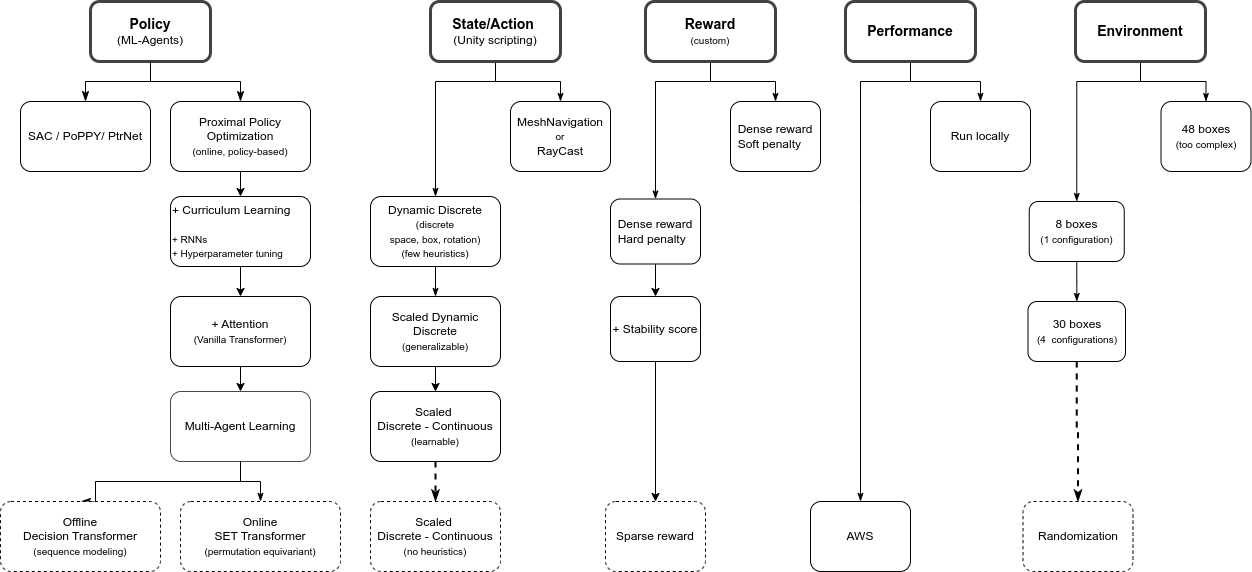

The diagram above was exported from draw.io. Its source (the exported page's mxGraphModel, read from the mxfile embedded in the PNG):
<mxGraphModel dx="1434" dy="773" grid="1" gridSize="10" guides="1" tooltips="1" connect="1" arrows="1" fold="1" page="1" pageScale="1" pageWidth="827" pageHeight="1169" math="0" shadow="0">
  <root>
    <mxCell id="WIyWlLk6GJQsqaUBKTNV-0" />
    <mxCell id="WIyWlLk6GJQsqaUBKTNV-1" parent="WIyWlLk6GJQsqaUBKTNV-0" />
    <mxCell id="WIyWlLk6GJQsqaUBKTNV-2" value="" style="rounded=0;html=1;jettySize=auto;orthogonalLoop=1;fontSize=11;endArrow=classicThin;endFill=1;endSize=8;strokeWidth=1;shadow=0;labelBackgroundColor=none;edgeStyle=orthogonalEdgeStyle;entryX=0.5;entryY=0;entryDx=0;entryDy=0;" parent="WIyWlLk6GJQsqaUBKTNV-1" source="WIyWlLk6GJQsqaUBKTNV-3" target="5O7EH4ffLa3I5WFO9OhW-4" edge="1">
      <mxGeometry relative="1" as="geometry">
        <mxPoint x="120" y="170" as="targetPoint" />
        <Array as="points">
          <mxPoint x="170" y="140" />
          <mxPoint x="105" y="140" />
        </Array>
      </mxGeometry>
    </mxCell>
    <mxCell id="WIyWlLk6GJQsqaUBKTNV-3" value="&lt;b&gt;&lt;font style=&quot;font-size: 14px;&quot;&gt;Policy&lt;/font&gt;&lt;/b&gt;&lt;br&gt;(ML-Agents)" style="rounded=1;whiteSpace=wrap;html=1;fontSize=12;glass=0;strokeWidth=3;shadow=0;strokeColor=#424242;" parent="WIyWlLk6GJQsqaUBKTNV-1" vertex="1">
      <mxGeometry x="110" y="60" width="120" height="60" as="geometry" />
    </mxCell>
    <mxCell id="5O7EH4ffLa3I5WFO9OhW-3" value="" style="rounded=0;html=1;jettySize=auto;orthogonalLoop=1;fontSize=11;endArrow=classicThin;endFill=1;endSize=8;strokeWidth=1;shadow=0;labelBackgroundColor=none;edgeStyle=orthogonalEdgeStyle;exitX=0.5;exitY=1;exitDx=0;exitDy=0;entryX=0.5;entryY=0;entryDx=0;entryDy=0;" parent="WIyWlLk6GJQsqaUBKTNV-1" source="WIyWlLk6GJQsqaUBKTNV-3" target="5O7EH4ffLa3I5WFO9OhW-5" edge="1">
      <mxGeometry relative="1" as="geometry">
        <mxPoint x="180" y="130" as="sourcePoint" />
        <mxPoint x="220" y="180" as="targetPoint" />
        <Array as="points">
          <mxPoint x="170" y="140" />
          <mxPoint x="260" y="140" />
        </Array>
      </mxGeometry>
    </mxCell>
    <mxCell id="5O7EH4ffLa3I5WFO9OhW-4" value="SAC / PoPPY/ PtrNet" style="rounded=1;whiteSpace=wrap;html=1;fontSize=12;glass=0;strokeWidth=1;shadow=0;strokeColor=#000000;" parent="WIyWlLk6GJQsqaUBKTNV-1" vertex="1">
      <mxGeometry x="40" y="160" width="130" height="70" as="geometry" />
    </mxCell>
    <mxCell id="5O7EH4ffLa3I5WFO9OhW-15" value="" style="edgeStyle=orthogonalEdgeStyle;rounded=0;orthogonalLoop=1;jettySize=auto;html=1;" parent="WIyWlLk6GJQsqaUBKTNV-1" source="5O7EH4ffLa3I5WFO9OhW-5" target="5O7EH4ffLa3I5WFO9OhW-14" edge="1">
      <mxGeometry relative="1" as="geometry" />
    </mxCell>
    <mxCell id="5O7EH4ffLa3I5WFO9OhW-5" value="Proximal Policy Optimization&lt;br&gt;&lt;font style=&quot;font-size: 10px;&quot;&gt;(online, policy-based)&lt;/font&gt;" style="rounded=1;whiteSpace=wrap;html=1;fontSize=12;glass=0;strokeWidth=1;shadow=0;strokeColor=#000000;" parent="WIyWlLk6GJQsqaUBKTNV-1" vertex="1">
      <mxGeometry x="190" y="160" width="140" height="70" as="geometry" />
    </mxCell>
    <mxCell id="5O7EH4ffLa3I5WFO9OhW-47" value="" style="edgeStyle=orthogonalEdgeStyle;rounded=0;orthogonalLoop=1;jettySize=auto;html=1;fontSize=10;endArrow=classicThin;endFill=1;entryX=0.5;entryY=0;entryDx=0;entryDy=0;" parent="WIyWlLk6GJQsqaUBKTNV-1" source="5O7EH4ffLa3I5WFO9OhW-8" target="5O7EH4ffLa3I5WFO9OhW-10" edge="1">
      <mxGeometry relative="1" as="geometry">
        <Array as="points">
          <mxPoint x="515" y="140" />
          <mxPoint x="455" y="140" />
        </Array>
      </mxGeometry>
    </mxCell>
    <mxCell id="5O7EH4ffLa3I5WFO9OhW-48" value="" style="edgeStyle=orthogonalEdgeStyle;rounded=0;orthogonalLoop=1;jettySize=auto;html=1;fontSize=10;endArrow=classicThin;endFill=1;entryX=0.5;entryY=0;entryDx=0;entryDy=0;" parent="WIyWlLk6GJQsqaUBKTNV-1" source="5O7EH4ffLa3I5WFO9OhW-8" target="5O7EH4ffLa3I5WFO9OhW-49" edge="1">
      <mxGeometry relative="1" as="geometry">
        <Array as="points">
          <mxPoint x="515" y="140" />
          <mxPoint x="580" y="140" />
        </Array>
      </mxGeometry>
    </mxCell>
    <mxCell id="5O7EH4ffLa3I5WFO9OhW-8" value="&lt;font style=&quot;font-size: 14px;&quot;&gt;&lt;b&gt;State/Action&amp;nbsp;&lt;br&gt;&lt;/b&gt;&lt;/font&gt;(Unity scripting)" style="rounded=1;whiteSpace=wrap;html=1;fontSize=12;glass=0;strokeWidth=3;shadow=0;strokeColor=#424242;" parent="WIyWlLk6GJQsqaUBKTNV-1" vertex="1">
      <mxGeometry x="450" y="60" width="130" height="60" as="geometry" />
    </mxCell>
    <mxCell id="5O7EH4ffLa3I5WFO9OhW-53" value="" style="edgeStyle=orthogonalEdgeStyle;rounded=0;orthogonalLoop=1;jettySize=auto;html=1;fontSize=10;endArrow=classicThin;endFill=1;" parent="WIyWlLk6GJQsqaUBKTNV-1" source="5O7EH4ffLa3I5WFO9OhW-10" target="5O7EH4ffLa3I5WFO9OhW-13" edge="1">
      <mxGeometry relative="1" as="geometry" />
    </mxCell>
    <mxCell id="5O7EH4ffLa3I5WFO9OhW-10" value="Dynamic Discrete&lt;br&gt;&lt;font style=&quot;font-size: 10px;&quot;&gt;(discrete space,&amp;nbsp;box,&amp;nbsp;rotation)&lt;br&gt;(few heuristics)&lt;br&gt;&lt;/font&gt;" style="rounded=1;whiteSpace=wrap;html=1;fontSize=12;glass=0;strokeWidth=1;shadow=0;strokeColor=#000000;" parent="WIyWlLk6GJQsqaUBKTNV-1" vertex="1">
      <mxGeometry x="390" y="255" width="130" height="70" as="geometry" />
    </mxCell>
    <mxCell id="5O7EH4ffLa3I5WFO9OhW-21" value="" style="edgeStyle=orthogonalEdgeStyle;rounded=0;orthogonalLoop=1;jettySize=auto;html=1;" parent="WIyWlLk6GJQsqaUBKTNV-1" source="5O7EH4ffLa3I5WFO9OhW-13" target="5O7EH4ffLa3I5WFO9OhW-20" edge="1">
      <mxGeometry relative="1" as="geometry" />
    </mxCell>
    <mxCell id="5O7EH4ffLa3I5WFO9OhW-13" value="Scaled Dynamic Discrete&lt;br&gt;&lt;font style=&quot;font-size: 10px;&quot;&gt;(generalizable)&lt;/font&gt;" style="rounded=1;whiteSpace=wrap;html=1;fontSize=12;glass=0;strokeWidth=1;shadow=0;strokeColor=#000000;" parent="WIyWlLk6GJQsqaUBKTNV-1" vertex="1">
      <mxGeometry x="390" y="355" width="130" height="70" as="geometry" />
    </mxCell>
    <mxCell id="5O7EH4ffLa3I5WFO9OhW-17" value="" style="edgeStyle=orthogonalEdgeStyle;rounded=0;orthogonalLoop=1;jettySize=auto;html=1;" parent="WIyWlLk6GJQsqaUBKTNV-1" source="5O7EH4ffLa3I5WFO9OhW-14" target="5O7EH4ffLa3I5WFO9OhW-16" edge="1">
      <mxGeometry relative="1" as="geometry" />
    </mxCell>
    <mxCell id="5O7EH4ffLa3I5WFO9OhW-14" value="+ Curriculum Learning&lt;br&gt;&lt;br&gt;&lt;font style=&quot;font-size: 10px;&quot;&gt;+ RNNs&lt;br&gt;+ Hyperparameter tuning&lt;/font&gt;" style="rounded=1;whiteSpace=wrap;html=1;strokeColor=#000000;glass=0;strokeWidth=1;shadow=0;align=left;" parent="WIyWlLk6GJQsqaUBKTNV-1" vertex="1">
      <mxGeometry x="190" y="255" width="140" height="70" as="geometry" />
    </mxCell>
    <mxCell id="5O7EH4ffLa3I5WFO9OhW-19" value="" style="edgeStyle=orthogonalEdgeStyle;rounded=0;orthogonalLoop=1;jettySize=auto;html=1;entryX=0.5;entryY=0;entryDx=0;entryDy=0;" parent="WIyWlLk6GJQsqaUBKTNV-1" source="5O7EH4ffLa3I5WFO9OhW-16" target="5O7EH4ffLa3I5WFO9OhW-18" edge="1">
      <mxGeometry relative="1" as="geometry">
        <Array as="points" />
      </mxGeometry>
    </mxCell>
    <mxCell id="5O7EH4ffLa3I5WFO9OhW-16" value="+ Attention&lt;br&gt;&lt;font style=&quot;font-size: 10px;&quot;&gt;(Vanilla Transformer)&lt;/font&gt;" style="rounded=1;whiteSpace=wrap;html=1;strokeColor=#000000;glass=0;strokeWidth=1;shadow=0;" parent="WIyWlLk6GJQsqaUBKTNV-1" vertex="1">
      <mxGeometry x="190" y="355" width="140" height="70" as="geometry" />
    </mxCell>
    <mxCell id="5O7EH4ffLa3I5WFO9OhW-29" value="" style="edgeStyle=orthogonalEdgeStyle;rounded=0;orthogonalLoop=1;jettySize=auto;html=1;endArrow=classicThin;endFill=1;" parent="WIyWlLk6GJQsqaUBKTNV-1" source="5O7EH4ffLa3I5WFO9OhW-18" target="5O7EH4ffLa3I5WFO9OhW-28" edge="1">
      <mxGeometry relative="1" as="geometry" />
    </mxCell>
    <mxCell id="5O7EH4ffLa3I5WFO9OhW-18" value="Multi-Agent Learning" style="rounded=1;whiteSpace=wrap;html=1;strokeColor=#4A4A4A;glass=0;strokeWidth=1;shadow=0;" parent="WIyWlLk6GJQsqaUBKTNV-1" vertex="1">
      <mxGeometry x="190" y="450" width="140" height="70" as="geometry" />
    </mxCell>
    <mxCell id="5O7EH4ffLa3I5WFO9OhW-81" value="" style="edgeStyle=orthogonalEdgeStyle;rounded=0;orthogonalLoop=1;jettySize=auto;html=1;dashed=1;strokeWidth=2;fontSize=10;endArrow=classicThin;endFill=1;" parent="WIyWlLk6GJQsqaUBKTNV-1" source="5O7EH4ffLa3I5WFO9OhW-20" target="5O7EH4ffLa3I5WFO9OhW-80" edge="1">
      <mxGeometry relative="1" as="geometry" />
    </mxCell>
    <mxCell id="5O7EH4ffLa3I5WFO9OhW-20" value="Scaled&amp;nbsp;&lt;br&gt;Discrete - Continuous&lt;br&gt;&lt;font style=&quot;font-size: 10px;&quot;&gt;(learnable)&lt;/font&gt;" style="rounded=1;whiteSpace=wrap;html=1;glass=0;strokeWidth=1;shadow=0;strokeColor=#000000;" parent="WIyWlLk6GJQsqaUBKTNV-1" vertex="1">
      <mxGeometry x="390" y="450" width="130" height="70" as="geometry" />
    </mxCell>
    <mxCell id="5O7EH4ffLa3I5WFO9OhW-26" value="&lt;div style=&quot;text-align: justify;&quot;&gt;Sparse reward&lt;/div&gt;" style="rounded=1;whiteSpace=wrap;html=1;glass=0;strokeWidth=1;shadow=0;dashed=1;strokeColor=#000000;" parent="WIyWlLk6GJQsqaUBKTNV-1" vertex="1">
      <mxGeometry x="625" y="560" width="100" height="70" as="geometry" />
    </mxCell>
    <mxCell id="5O7EH4ffLa3I5WFO9OhW-28" value="Online &lt;br&gt;SET Transformer&lt;br&gt;&lt;font style=&quot;font-size: 10px;&quot;&gt;(permutation equivariant)&lt;br&gt;&lt;/font&gt;" style="rounded=1;whiteSpace=wrap;html=1;strokeColor=#000000;glass=0;strokeWidth=1;shadow=0;dashed=1;" parent="WIyWlLk6GJQsqaUBKTNV-1" vertex="1">
      <mxGeometry x="200" y="560" width="160" height="70" as="geometry" />
    </mxCell>
    <mxCell id="5O7EH4ffLa3I5WFO9OhW-34" value="AWS" style="rounded=1;whiteSpace=wrap;html=1;glass=0;strokeWidth=1;shadow=0;strokeColor=#000000;" parent="WIyWlLk6GJQsqaUBKTNV-1" vertex="1">
      <mxGeometry x="830" y="560" width="100" height="70" as="geometry" />
    </mxCell>
    <mxCell id="5O7EH4ffLa3I5WFO9OhW-49" value="MeshNavigation&lt;br&gt;&lt;font style=&quot;font-size: 10px;&quot;&gt;or&lt;/font&gt;&lt;br&gt;RayCast" style="rounded=1;whiteSpace=wrap;html=1;fontSize=12;glass=0;strokeWidth=1;shadow=0;" parent="WIyWlLk6GJQsqaUBKTNV-1" vertex="1">
      <mxGeometry x="530" y="160" width="100" height="70" as="geometry" />
    </mxCell>
    <mxCell id="5O7EH4ffLa3I5WFO9OhW-54" value="" style="edgeStyle=orthogonalEdgeStyle;rounded=0;orthogonalLoop=1;jettySize=auto;html=1;fontSize=10;endArrow=classicThin;endFill=1;entryX=0.5;entryY=0;entryDx=0;entryDy=0;" parent="WIyWlLk6GJQsqaUBKTNV-1" source="5O7EH4ffLa3I5WFO9OhW-56" target="5O7EH4ffLa3I5WFO9OhW-58" edge="1">
      <mxGeometry relative="1" as="geometry">
        <mxPoint x="650" y="260" as="targetPoint" />
        <Array as="points">
          <mxPoint x="730" y="140" />
          <mxPoint x="675" y="140" />
        </Array>
      </mxGeometry>
    </mxCell>
    <mxCell id="5O7EH4ffLa3I5WFO9OhW-55" value="" style="edgeStyle=orthogonalEdgeStyle;rounded=0;orthogonalLoop=1;jettySize=auto;html=1;fontSize=10;endArrow=classicThin;endFill=1;entryX=0.5;entryY=0;entryDx=0;entryDy=0;" parent="WIyWlLk6GJQsqaUBKTNV-1" source="5O7EH4ffLa3I5WFO9OhW-56" target="5O7EH4ffLa3I5WFO9OhW-57" edge="1">
      <mxGeometry relative="1" as="geometry">
        <Array as="points">
          <mxPoint x="730" y="140" />
          <mxPoint x="795" y="140" />
        </Array>
      </mxGeometry>
    </mxCell>
    <mxCell id="5O7EH4ffLa3I5WFO9OhW-56" value="&lt;b style=&quot;font-size: 14px;&quot;&gt;Reward&lt;/b&gt;&lt;br&gt;&lt;font style=&quot;font-size: 10px;&quot;&gt;(custom)&lt;/font&gt;" style="rounded=1;whiteSpace=wrap;html=1;fontSize=12;glass=0;strokeWidth=3;shadow=0;strokeColor=#424242;" parent="WIyWlLk6GJQsqaUBKTNV-1" vertex="1">
      <mxGeometry x="665" y="60" width="130" height="60" as="geometry" />
    </mxCell>
    <mxCell id="5O7EH4ffLa3I5WFO9OhW-57" value="&lt;div style=&quot;text-align: justify;&quot;&gt;&lt;span style=&quot;background-color: initial;&quot;&gt;Dense reward&lt;/span&gt;&lt;/div&gt;&lt;div style=&quot;text-align: justify;&quot;&gt;&lt;span style=&quot;background-color: initial;&quot;&gt;Soft penalty&lt;/span&gt;&lt;/div&gt;" style="rounded=1;whiteSpace=wrap;html=1;fontSize=12;glass=0;strokeWidth=1;shadow=0;strokeColor=#000000;" parent="WIyWlLk6GJQsqaUBKTNV-1" vertex="1">
      <mxGeometry x="750" y="160" width="90" height="70" as="geometry" />
    </mxCell>
    <mxCell id="UvffNhj6V1qLNiv5Jn7U-0" value="" style="edgeStyle=orthogonalEdgeStyle;rounded=0;orthogonalLoop=1;jettySize=auto;html=1;fontSize=10;" edge="1" parent="WIyWlLk6GJQsqaUBKTNV-1" source="5O7EH4ffLa3I5WFO9OhW-58" target="5O7EH4ffLa3I5WFO9OhW-83">
      <mxGeometry relative="1" as="geometry" />
    </mxCell>
    <mxCell id="5O7EH4ffLa3I5WFO9OhW-58" value="&lt;div style=&quot;text-align: justify;&quot;&gt;&lt;span style=&quot;background-color: initial;&quot;&gt;Dense reward&lt;/span&gt;&lt;/div&gt;&lt;div style=&quot;text-align: justify;&quot;&gt;&lt;span style=&quot;background-color: initial;&quot;&gt;Hard penalty&lt;/span&gt;&lt;br&gt;&lt;/div&gt;" style="rounded=1;whiteSpace=wrap;html=1;glass=0;strokeWidth=1;shadow=0;strokeColor=#000000;" parent="WIyWlLk6GJQsqaUBKTNV-1" vertex="1">
      <mxGeometry x="630" y="257.5" width="90" height="65" as="geometry" />
    </mxCell>
    <mxCell id="5O7EH4ffLa3I5WFO9OhW-60" value="" style="edgeStyle=orthogonalEdgeStyle;rounded=0;orthogonalLoop=1;jettySize=auto;html=1;fontSize=10;endArrow=classicThin;endFill=1;entryX=0.5;entryY=0;entryDx=0;entryDy=0;" parent="WIyWlLk6GJQsqaUBKTNV-1" source="5O7EH4ffLa3I5WFO9OhW-62" target="5O7EH4ffLa3I5WFO9OhW-34" edge="1">
      <mxGeometry relative="1" as="geometry">
        <mxPoint x="850" y="260" as="targetPoint" />
        <Array as="points">
          <mxPoint x="930" y="140" />
          <mxPoint x="880" y="140" />
          <mxPoint x="880" y="265" />
        </Array>
      </mxGeometry>
    </mxCell>
    <mxCell id="5O7EH4ffLa3I5WFO9OhW-61" value="" style="edgeStyle=orthogonalEdgeStyle;rounded=0;orthogonalLoop=1;jettySize=auto;html=1;fontSize=10;endArrow=classicThin;endFill=1;entryX=0.5;entryY=0;entryDx=0;entryDy=0;" parent="WIyWlLk6GJQsqaUBKTNV-1" source="5O7EH4ffLa3I5WFO9OhW-62" target="5O7EH4ffLa3I5WFO9OhW-65" edge="1">
      <mxGeometry relative="1" as="geometry">
        <Array as="points">
          <mxPoint x="930" y="140" />
          <mxPoint x="1000" y="140" />
        </Array>
        <mxPoint x="1020" y="160" as="targetPoint" />
      </mxGeometry>
    </mxCell>
    <mxCell id="5O7EH4ffLa3I5WFO9OhW-62" value="&lt;span style=&quot;font-size: 14px;&quot;&gt;&lt;b&gt;Performance&lt;/b&gt;&lt;/span&gt;" style="rounded=1;whiteSpace=wrap;html=1;fontSize=12;glass=0;strokeWidth=3;shadow=0;strokeColor=#424242;" parent="WIyWlLk6GJQsqaUBKTNV-1" vertex="1">
      <mxGeometry x="865" y="60" width="130" height="60" as="geometry" />
    </mxCell>
    <mxCell id="5O7EH4ffLa3I5WFO9OhW-65" value="Run locally" style="rounded=1;whiteSpace=wrap;html=1;glass=0;strokeWidth=1;shadow=0;strokeColor=#000000;" parent="WIyWlLk6GJQsqaUBKTNV-1" vertex="1">
      <mxGeometry x="950" y="160" width="100" height="70" as="geometry" />
    </mxCell>
    <mxCell id="5O7EH4ffLa3I5WFO9OhW-66" value="&lt;div style=&quot;text-align: justify;&quot;&gt;Randomization&lt;/div&gt;" style="rounded=1;whiteSpace=wrap;html=1;glass=0;strokeWidth=1;shadow=0;dashed=1;strokeColor=#000000;" parent="WIyWlLk6GJQsqaUBKTNV-1" vertex="1">
      <mxGeometry x="1042.5" y="560" width="110" height="70" as="geometry" />
    </mxCell>
    <mxCell id="5O7EH4ffLa3I5WFO9OhW-67" value="" style="edgeStyle=orthogonalEdgeStyle;rounded=0;orthogonalLoop=1;jettySize=auto;html=1;fontSize=10;endArrow=classicThin;endFill=1;entryX=0.5;entryY=0;entryDx=0;entryDy=0;" parent="WIyWlLk6GJQsqaUBKTNV-1" source="5O7EH4ffLa3I5WFO9OhW-69" target="5O7EH4ffLa3I5WFO9OhW-72" edge="1">
      <mxGeometry relative="1" as="geometry">
        <mxPoint x="1080" y="260" as="targetPoint" />
        <Array as="points">
          <mxPoint x="1160" y="140" />
          <mxPoint x="1096" y="140" />
        </Array>
      </mxGeometry>
    </mxCell>
    <mxCell id="5O7EH4ffLa3I5WFO9OhW-68" value="" style="edgeStyle=orthogonalEdgeStyle;rounded=0;orthogonalLoop=1;jettySize=auto;html=1;fontSize=10;endArrow=classicThin;endFill=1;entryX=0.5;entryY=0;entryDx=0;entryDy=0;" parent="WIyWlLk6GJQsqaUBKTNV-1" source="5O7EH4ffLa3I5WFO9OhW-69" target="5O7EH4ffLa3I5WFO9OhW-70" edge="1">
      <mxGeometry relative="1" as="geometry">
        <Array as="points">
          <mxPoint x="1160" y="140" />
          <mxPoint x="1225" y="140" />
        </Array>
      </mxGeometry>
    </mxCell>
    <mxCell id="5O7EH4ffLa3I5WFO9OhW-69" value="&lt;span style=&quot;font-size: 14px;&quot;&gt;&lt;b&gt;Environment&lt;/b&gt;&lt;/span&gt;" style="rounded=1;whiteSpace=wrap;html=1;fontSize=12;glass=0;strokeWidth=3;shadow=0;strokeColor=#424242;" parent="WIyWlLk6GJQsqaUBKTNV-1" vertex="1">
      <mxGeometry x="1095" y="60" width="130" height="60" as="geometry" />
    </mxCell>
    <mxCell id="5O7EH4ffLa3I5WFO9OhW-70" value="&lt;div style=&quot;&quot;&gt;48 boxes&lt;/div&gt;&lt;div style=&quot;&quot;&gt;&lt;font style=&quot;font-size: 10px;&quot;&gt;(too complex)&lt;/font&gt;&lt;/div&gt;" style="rounded=1;whiteSpace=wrap;html=1;fontSize=12;glass=0;strokeWidth=1;shadow=0;align=center;strokeColor=#000000;" parent="WIyWlLk6GJQsqaUBKTNV-1" vertex="1">
      <mxGeometry x="1180.5" y="160" width="90" height="70" as="geometry" />
    </mxCell>
    <mxCell id="5O7EH4ffLa3I5WFO9OhW-74" value="" style="edgeStyle=orthogonalEdgeStyle;rounded=0;orthogonalLoop=1;jettySize=auto;html=1;fontSize=10;endArrow=classicThin;endFill=1;" parent="WIyWlLk6GJQsqaUBKTNV-1" source="5O7EH4ffLa3I5WFO9OhW-72" target="5O7EH4ffLa3I5WFO9OhW-73" edge="1">
      <mxGeometry relative="1" as="geometry" />
    </mxCell>
    <mxCell id="5O7EH4ffLa3I5WFO9OhW-72" value="&lt;div style=&quot;&quot;&gt;8 boxes&lt;br style=&quot;border-color: var(--border-color); text-align: center;&quot;&gt;&lt;font style=&quot;border-color: var(--border-color); font-size: 10px;&quot;&gt;(1 configuration)&lt;/font&gt;&lt;br&gt;&lt;/div&gt;" style="rounded=1;whiteSpace=wrap;html=1;glass=0;strokeWidth=1;shadow=0;strokeColor=#000000;" parent="WIyWlLk6GJQsqaUBKTNV-1" vertex="1">
      <mxGeometry x="1048.75" y="260" width="95" height="60" as="geometry" />
    </mxCell>
    <mxCell id="5O7EH4ffLa3I5WFO9OhW-75" value="" style="edgeStyle=orthogonalEdgeStyle;rounded=0;orthogonalLoop=1;jettySize=auto;html=1;fontSize=10;endArrow=classicThin;endFill=1;dashed=1;strokeWidth=2;" parent="WIyWlLk6GJQsqaUBKTNV-1" source="5O7EH4ffLa3I5WFO9OhW-73" target="5O7EH4ffLa3I5WFO9OhW-66" edge="1">
      <mxGeometry relative="1" as="geometry" />
    </mxCell>
    <mxCell id="5O7EH4ffLa3I5WFO9OhW-73" value="30 boxes&lt;br&gt;&lt;font style=&quot;font-size: 10px;&quot;&gt;(4&amp;nbsp; configurations)&lt;/font&gt;" style="rounded=1;whiteSpace=wrap;html=1;glass=0;strokeWidth=1;shadow=0;strokeColor=#000000;" parent="WIyWlLk6GJQsqaUBKTNV-1" vertex="1">
      <mxGeometry x="1047.5" y="360" width="97.5" height="60" as="geometry" />
    </mxCell>
    <mxCell id="5O7EH4ffLa3I5WFO9OhW-78" value="" style="rounded=0;html=1;jettySize=auto;orthogonalLoop=1;fontSize=11;endArrow=classicThin;endFill=1;endSize=8;strokeWidth=1;shadow=0;labelBackgroundColor=none;edgeStyle=orthogonalEdgeStyle;entryX=0.5;entryY=0;entryDx=0;entryDy=0;exitX=0.5;exitY=1;exitDx=0;exitDy=0;" parent="WIyWlLk6GJQsqaUBKTNV-1" source="5O7EH4ffLa3I5WFO9OhW-18" target="5O7EH4ffLa3I5WFO9OhW-79" edge="1">
      <mxGeometry relative="1" as="geometry">
        <mxPoint x="170" y="420" as="sourcePoint" />
        <mxPoint x="120" y="470" as="targetPoint" />
        <Array as="points">
          <mxPoint x="260" y="540" />
          <mxPoint x="115" y="540" />
        </Array>
      </mxGeometry>
    </mxCell>
    <mxCell id="5O7EH4ffLa3I5WFO9OhW-79" value="Offline &lt;br&gt;Decision Transformer&lt;br&gt;&lt;font style=&quot;font-size: 10px;&quot;&gt;(sequence modeling)&lt;/font&gt;" style="rounded=1;whiteSpace=wrap;html=1;fontSize=12;glass=0;strokeWidth=1;shadow=0;dashed=1;strokeColor=#000000;" parent="WIyWlLk6GJQsqaUBKTNV-1" vertex="1">
      <mxGeometry x="20" y="560" width="160" height="70" as="geometry" />
    </mxCell>
    <mxCell id="5O7EH4ffLa3I5WFO9OhW-80" value="&lt;font style=&quot;&quot;&gt;&lt;font style=&quot;font-size: 12px;&quot;&gt;Scaled&lt;/font&gt;&lt;font style=&quot;font-size: 10px;&quot;&gt;&amp;nbsp;&lt;br style=&quot;border-color: var(--border-color); font-size: 12px;&quot;&gt;&lt;span style=&quot;font-size: 12px;&quot;&gt;Discrete - Continuous&lt;/span&gt;&lt;br&gt;(no heuristics)&lt;/font&gt;&lt;br&gt;&lt;/font&gt;" style="rounded=1;whiteSpace=wrap;html=1;strokeColor=#000000;glass=0;strokeWidth=1;shadow=0;dashed=1;" parent="WIyWlLk6GJQsqaUBKTNV-1" vertex="1">
      <mxGeometry x="390" y="560" width="130" height="70" as="geometry" />
    </mxCell>
    <mxCell id="UvffNhj6V1qLNiv5Jn7U-2" value="" style="edgeStyle=orthogonalEdgeStyle;rounded=0;orthogonalLoop=1;jettySize=auto;html=1;fontSize=10;entryX=0.5;entryY=0;entryDx=0;entryDy=0;" edge="1" parent="WIyWlLk6GJQsqaUBKTNV-1" source="5O7EH4ffLa3I5WFO9OhW-83" target="5O7EH4ffLa3I5WFO9OhW-26">
      <mxGeometry relative="1" as="geometry">
        <mxPoint x="675" y="502.5" as="targetPoint" />
      </mxGeometry>
    </mxCell>
    <mxCell id="5O7EH4ffLa3I5WFO9OhW-83" value="&lt;div style=&quot;text-align: justify;&quot;&gt;&lt;span style=&quot;background-color: initial;&quot;&gt;+ Stability score&lt;/span&gt;&lt;/div&gt;" style="rounded=1;whiteSpace=wrap;html=1;glass=0;strokeWidth=1;shadow=0;strokeColor=#000000;" parent="WIyWlLk6GJQsqaUBKTNV-1" vertex="1">
      <mxGeometry x="630" y="355" width="90" height="65" as="geometry" />
    </mxCell>
  </root>
</mxGraphModel>